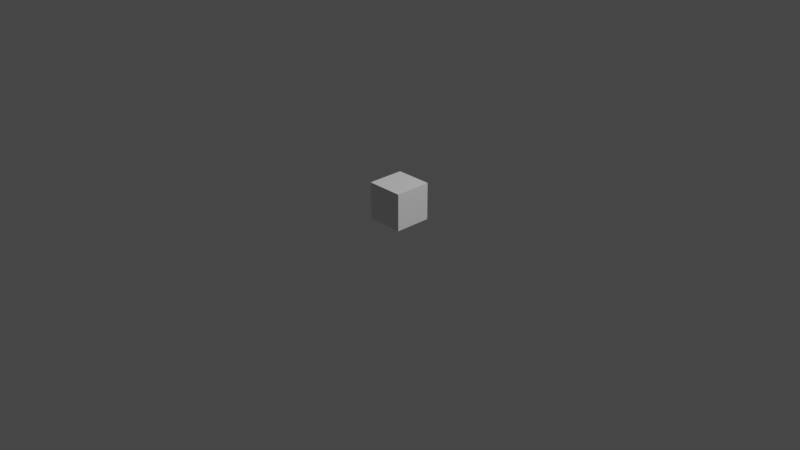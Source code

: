 # Source: testsm-skeleton.blend  (saved by Blender 3.6.13; exported with 4.5.12 LTS)
import bpy
from mathutils import Matrix  # noqa: F401  (used for matrix-valued properties, if any)

bpy.ops.wm.read_factory_settings(use_empty=True)
scene = bpy.context.scene
scene.name = 'Scene'

# ---- collections
col_collection = bpy.data.collections.new('Collection'); scene.collection.children.link(col_collection)

# ---- world
world_world = bpy.data.worlds.new('World'); scene.world = world_world
world_world.use_nodes = True; world_world.node_tree.nodes.clear()
_N = world_world.node_tree.nodes; _L = world_world.node_tree.links
n0 = _N.new('ShaderNodeOutputWorld'); n0.name = 'World Output'; n0.location = (300, 300)
n1 = _N.new('ShaderNodeBackground'); n1.name = 'Background'; n1.location = (10, 300)
n1.inputs[0].default_value = (0.05088, 0.05088, 0.05088, 1.0)
_L.new(n1.outputs[0], n0.inputs[0])
n0.is_active_output = True
world_world.color = (0.05088, 0.05088, 0.05088)
world_world.use_sun_shadow = False
world_world.sun_shadow_jitter_overblur = 0.0

# ---- cameras
cam_camera = bpy.data.cameras.new('Camera')
cam_camera.clip_end = 100.0
cam_camera.ortho_scale = 7.314

# ---- lights
light_light = bpy.data.lights.new('Light', 'POINT')
light_light.transmission_factor = 0.0
light_light.energy = 1000.0
light_light.shadow_soft_size = 0.1
light_light.shadow_maximum_resolution = 0.006
light_light.use_absolute_resolution = True

# ---- meshes
me_testsm_001 = bpy.data.meshes.new('testsm.001')
me_testsm_001.from_pydata([(-0.2, -0.2, -0.2), (-0.2, -0.2, -0.1), (-0.2, -0.1, -0.1), (-0.2, -0.1, -0.2), (-0.2, -0.1, -0.2), (-0.2, -0.1, -0.1), (-0.2, 0.0, -0.1), (-0.2, 0.0, -0.2), (-0.2, 0.0, -0.2), (-0.2, 0.0, -0.1), (-0.2, 0.1, -0.1), (-0.2, 0.1, -0.2), (-0.2, 0.1, -0.2), (-0.2, 0.1, -0.1), (-0.2, 0.2, -0.1), (-0.2, 0.2, -0.2), (-0.2, -0.2, -0.1), (-0.2, -0.2, 0.0), (-0.2, -0.1, 0.0), (-0.2, -0.1, -0.1), (-0.2, -0.1, -0.1), (-0.2, -0.1, 0.0), (-0.2, 0.0, 0.0), (-0.2, 0.0, -0.1), (-0.2, 0.0, -0.1), (-0.2, 0.0, 0.0), (-0.2, 0.1, 0.0), (-0.2, 0.1, -0.1), (0.1, 0.0, -0.1), (0.1, 0.0, 0.0), (0.1, 0.1, 0.0), (0.1, 0.1, -0.1), (-0.2, 0.1, -0.1), (-0.2, 0.1, 0.0), (-0.2, 0.2, 0.0), (-0.2, 0.2, -0.1), (0.1, 0.1, -0.1), (0.1, 0.1, 0.0), (0.1, 0.2, 0.0), (0.1, 0.2, -0.1), (-0.2, -0.2, 0.0), (-0.2, -0.2, 0.1), (-0.2, -0.1, 0.1), (-0.2, -0.1, 0.0), (-0.2, -0.1, 0.0), (-0.2, -0.1, 0.1), (-0.2, 0.0, 0.1), (-0.2, 0.0, 0.0), (-0.2, 0.0, 0.0), (-0.2, 0.0, 0.1), (-0.2, 0.1, 0.1), (-0.2, 0.1, 0.0), (0.1, 0.0, 0.0), (0.1, 0.0, 0.1), (0.1, 0.1, 0.1), (0.1, 0.1, 0.0), (-0.2, 0.1, 0.0), (-0.2, 0.1, 0.1), (-0.2, 0.2, 0.1), (-0.2, 0.2, 0.0), (0.1, 0.1, 0.0), (0.1, 0.1, 0.1), (0.1, 0.2, 0.1), (0.1, 0.2, 0.0), (-0.2, -0.2, 0.1), (-0.2, -0.2, 0.2), (-0.2, -0.1, 0.2), (-0.2, -0.1, 0.1), (-0.2, -0.1, 0.1), (-0.2, -0.1, 0.2), (-0.2, 0.0, 0.2), (-0.2, 0.0, 0.1), (-0.2, 0.0, 0.1), (-0.2, 0.0, 0.2), (-0.2, 0.1, 0.2), (-0.2, 0.1, 0.1), (-0.2, 0.1, 0.1), (-0.2, 0.1, 0.2), (-0.2, 0.2, 0.2), (-0.2, 0.2, 0.1), (0.2, -0.2, -0.2), (0.2, -0.1, -0.2), (0.2, -0.1, -0.1), (0.2, -0.2, -0.1), (0.2, -0.1, -0.2), (0.2, 0.0, -0.2), (0.2, 0.0, -0.1), (0.2, -0.1, -0.1), (0.2, 0.0, -0.2), (0.2, 0.1, -0.2), (0.2, 0.1, -0.1), (0.2, 0.0, -0.1), (0.2, 0.1, -0.2), (0.2, 0.2, -0.2), (0.2, 0.2, -0.1), (0.2, 0.1, -0.1), (0.2, -0.2, -0.1), (0.2, -0.1, -0.1), (0.2, -0.1, 0.0), (0.2, -0.2, 0.0), (0.2, -0.1, -0.1), (0.2, 0.0, -0.1), (0.2, 0.0, 0.0), (0.2, -0.1, 0.0), (-0.1, 0.0, -0.1), (-0.1, 0.1, -0.1), (-0.1, 0.1, 0.0), (-0.1, 0.0, 0.0), (0.2, 0.0, -0.1), (0.2, 0.1, -0.1), (0.2, 0.1, 0.0), (0.2, 0.0, 0.0), (-0.1, 0.1, -0.1), (-0.1, 0.2, -0.1), (-0.1, 0.2, 0.0), (-0.1, 0.1, 0.0), (0.2, 0.1, -0.1), (0.2, 0.2, -0.1), (0.2, 0.2, 0.0), (0.2, 0.1, 0.0), (0.2, -0.2, 0.0), (0.2, -0.1, 0.0), (0.2, -0.1, 0.1), (0.2, -0.2, 0.1), (0.2, -0.1, 0.0), (0.2, 0.0, 0.0), (0.2, 0.0, 0.1), (0.2, -0.1, 0.1), (-0.1, 0.0, 0.0), (-0.1, 0.1, 0.0), (-0.1, 0.1, 0.1), (-0.1, 0.0, 0.1), (0.2, 0.0, 0.0), (0.2, 0.1, 0.0), (0.2, 0.1, 0.1), (0.2, 0.0, 0.1), (-0.1, 0.1, 0.0), (-0.1, 0.2, 0.0), (-0.1, 0.2, 0.1), (-0.1, 0.1, 0.1), (0.2, 0.1, 0.0), (0.2, 0.2, 0.0), (0.2, 0.2, 0.1), (0.2, 0.1, 0.1), (0.2, -0.2, 0.1), (0.2, -0.1, 0.1), (0.2, -0.1, 0.2), (0.2, -0.2, 0.2), (0.2, -0.1, 0.1), (0.2, 0.0, 0.1), (0.2, 0.0, 0.2), (0.2, -0.1, 0.2), (0.2, 0.0, 0.1), (0.2, 0.1, 0.1), (0.2, 0.1, 0.2), (0.2, 0.0, 0.2), (0.2, 0.1, 0.1), (0.2, 0.2, 0.1), (0.2, 0.2, 0.2), (0.2, 0.1, 0.2), (-0.2, -0.2, -0.2), (-0.1, -0.2, -0.2), (-0.1, -0.2, -0.1), (-0.2, -0.2, -0.1), (-0.1, -0.2, -0.2), (0.0, -0.2, -0.2), (0.0, -0.2, -0.1), (-0.1, -0.2, -0.1), (0.0, -0.2, -0.2), (0.1, -0.2, -0.2), (0.1, -0.2, -0.1), (0.0, -0.2, -0.1), (0.1, -0.2, -0.2), (0.2, -0.2, -0.2), (0.2, -0.2, -0.1), (0.1, -0.2, -0.1), (-0.2, -0.2, -0.1), (-0.1, -0.2, -0.1), (-0.1, -0.2, 0.0), (-0.2, -0.2, 0.0), (-0.1, -0.2, -0.1), (0.0, -0.2, -0.1), (0.0, -0.2, 0.0), (-0.1, -0.2, 0.0), (0.0, -0.2, -0.1), (0.1, -0.2, -0.1), (0.1, -0.2, 0.0), (0.0, -0.2, 0.0), (0.1, -0.2, -0.1), (0.2, -0.2, -0.1), (0.2, -0.2, 0.0), (0.1, -0.2, 0.0), (-0.2, -0.2, 0.0), (-0.1, -0.2, 0.0), (-0.1, -0.2, 0.1), (-0.2, -0.2, 0.1), (-0.1, -0.2, 0.0), (0.0, -0.2, 0.0), (0.0, -0.2, 0.1), (-0.1, -0.2, 0.1), (0.0, -0.2, 0.0), (0.1, -0.2, 0.0), (0.1, -0.2, 0.1), (0.0, -0.2, 0.1), (0.1, -0.2, 0.0), (0.2, -0.2, 0.0), (0.2, -0.2, 0.1), (0.1, -0.2, 0.1), (-0.2, -0.2, 0.1), (-0.1, -0.2, 0.1), (-0.1, -0.2, 0.2), (-0.2, -0.2, 0.2), (-0.1, -0.2, 0.1), (0.0, -0.2, 0.1), (0.0, -0.2, 0.2), (-0.1, -0.2, 0.2), (0.0, -0.2, 0.1), (0.1, -0.2, 0.1), (0.1, -0.2, 0.2), (0.0, -0.2, 0.2), (0.1, -0.2, 0.1), (0.2, -0.2, 0.1), (0.2, -0.2, 0.2), (0.1, -0.2, 0.2), (-0.2, 0.2, -0.2), (-0.2, 0.2, -0.1), (-0.1, 0.2, -0.1), (-0.1, 0.2, -0.2), (-0.1, 0.2, -0.2), (-0.1, 0.2, -0.1), (0.0, 0.2, -0.1), (0.0, 0.2, -0.2), (0.0, 0.2, -0.2), (0.0, 0.2, -0.1), (0.1, 0.2, -0.1), (0.1, 0.2, -0.2), (0.1, 0.2, -0.2), (0.1, 0.2, -0.1), (0.2, 0.2, -0.1), (0.2, 0.2, -0.2), (-0.1, 0.0, -0.1), (-0.1, 0.0, 0.0), (0.0, 0.0, 0.0), (0.0, 0.0, -0.1), (0.0, 0.0, -0.1), (0.0, 0.0, 0.0), (0.1, 0.0, 0.0), (0.1, 0.0, -0.1), (-0.2, 0.2, -0.1), (-0.2, 0.2, 0.0), (-0.1, 0.2, 0.0), (-0.1, 0.2, -0.1), (0.1, 0.2, -0.1), (0.1, 0.2, 0.0), (0.2, 0.2, 0.0), (0.2, 0.2, -0.1), (-0.1, 0.0, 0.0), (-0.1, 0.0, 0.1), (0.0, 0.0, 0.1), (0.0, 0.0, 0.0), (0.0, 0.0, 0.0), (0.0, 0.0, 0.1), (0.1, 0.0, 0.1), (0.1, 0.0, 0.0), (-0.2, 0.2, 0.0), (-0.2, 0.2, 0.1), (-0.1, 0.2, 0.1), (-0.1, 0.2, 0.0), (0.1, 0.2, 0.0), (0.1, 0.2, 0.1), (0.2, 0.2, 0.1), (0.2, 0.2, 0.0), (-0.2, 0.2, 0.1), (-0.2, 0.2, 0.2), (-0.1, 0.2, 0.2), (-0.1, 0.2, 0.1), (-0.1, 0.2, 0.1), (-0.1, 0.2, 0.2), (0.0, 0.2, 0.2), (0.0, 0.2, 0.1), (0.0, 0.2, 0.1), (0.0, 0.2, 0.2), (0.1, 0.2, 0.2), (0.1, 0.2, 0.1), (0.1, 0.2, 0.1), (0.1, 0.2, 0.2), (0.2, 0.2, 0.2), (0.2, 0.2, 0.1), (-0.2, -0.2, -0.2), (-0.2, -0.1, -0.2), (-0.1, -0.1, -0.2), (-0.1, -0.2, -0.2), (-0.1, -0.2, -0.2), (-0.1, -0.1, -0.2), (0.0, -0.1, -0.2), (0.0, -0.2, -0.2), (0.0, -0.2, -0.2), (0.0, -0.1, -0.2), (0.1, -0.1, -0.2), (0.1, -0.2, -0.2), (0.1, -0.2, -0.2), (0.1, -0.1, -0.2), (0.2, -0.1, -0.2), (0.2, -0.2, -0.2), (-0.2, -0.1, -0.2), (-0.2, 0.0, -0.2), (-0.1, 0.0, -0.2), (-0.1, -0.1, -0.2), (-0.1, -0.1, -0.2), (-0.1, 0.0, -0.2), (0.0, 0.0, -0.2), (0.0, -0.1, -0.2), (0.0, -0.1, -0.2), (0.0, 0.0, -0.2), (0.1, 0.0, -0.2), (0.1, -0.1, -0.2), (0.1, -0.1, -0.2), (0.1, 0.0, -0.2), (0.2, 0.0, -0.2), (0.2, -0.1, -0.2), (-0.2, 0.0, -0.2), (-0.2, 0.1, -0.2), (-0.1, 0.1, -0.2), (-0.1, 0.0, -0.2), (-0.1, 0.0, -0.2), (-0.1, 0.1, -0.2), (0.0, 0.1, -0.2), (0.0, 0.0, -0.2), (0.0, 0.0, -0.2), (0.0, 0.1, -0.2), (0.1, 0.1, -0.2), (0.1, 0.0, -0.2), (0.1, 0.0, -0.2), (0.1, 0.1, -0.2), (0.2, 0.1, -0.2), (0.2, 0.0, -0.2), (-0.2, 0.1, -0.2), (-0.2, 0.2, -0.2), (-0.1, 0.2, -0.2), (-0.1, 0.1, -0.2), (-0.1, 0.1, -0.2), (-0.1, 0.2, -0.2), (0.0, 0.2, -0.2), (0.0, 0.1, -0.2), (0.0, 0.1, -0.2), (0.0, 0.2, -0.2), (0.1, 0.2, -0.2), (0.1, 0.1, -0.2), (0.1, 0.1, -0.2), (0.1, 0.2, -0.2), (0.2, 0.2, -0.2), (0.2, 0.1, -0.2), (-0.1, 0.0, 0.1), (-0.1, 0.1, 0.1), (0.0, 0.1, 0.1), (0.0, 0.0, 0.1), (0.0, 0.0, 0.1), (0.0, 0.1, 0.1), (0.1, 0.1, 0.1), (0.1, 0.0, 0.1), (-0.1, 0.1, 0.1), (-0.1, 0.2, 0.1), (0.0, 0.2, 0.1), (0.0, 0.1, 0.1), (0.0, 0.1, 0.1), (0.0, 0.2, 0.1), (0.1, 0.2, 0.1), (0.1, 0.1, 0.1), (-0.1, 0.0, -0.1), (0.0, 0.0, -0.1), (0.0, 0.1, -0.1), (-0.1, 0.1, -0.1), (0.0, 0.0, -0.1), (0.1, 0.0, -0.1), (0.1, 0.1, -0.1), (0.0, 0.1, -0.1), (-0.1, 0.1, -0.1), (0.0, 0.1, -0.1), (0.0, 0.2, -0.1), (-0.1, 0.2, -0.1), (0.0, 0.1, -0.1), (0.1, 0.1, -0.1), (0.1, 0.2, -0.1), (0.0, 0.2, -0.1), (-0.2, -0.2, 0.2), (-0.1, -0.2, 0.2), (-0.1, -0.1, 0.2), (-0.2, -0.1, 0.2), (-0.1, -0.2, 0.2), (0.0, -0.2, 0.2), (0.0, -0.1, 0.2), (-0.1, -0.1, 0.2), (0.0, -0.2, 0.2), (0.1, -0.2, 0.2), (0.1, -0.1, 0.2), (0.0, -0.1, 0.2), (0.1, -0.2, 0.2), (0.2, -0.2, 0.2), (0.2, -0.1, 0.2), (0.1, -0.1, 0.2), (-0.2, -0.1, 0.2), (-0.1, -0.1, 0.2), (-0.1, 0.0, 0.2), (-0.2, 0.0, 0.2), (-0.1, -0.1, 0.2), (0.0, -0.1, 0.2), (0.0, 0.0, 0.2), (-0.1, 0.0, 0.2), (0.0, -0.1, 0.2), (0.1, -0.1, 0.2), (0.1, 0.0, 0.2), (0.0, 0.0, 0.2), (0.1, -0.1, 0.2), (0.2, -0.1, 0.2), (0.2, 0.0, 0.2), (0.1, 0.0, 0.2), (-0.2, 0.0, 0.2), (-0.1, 0.0, 0.2), (-0.1, 0.1, 0.2), (-0.2, 0.1, 0.2), (-0.1, 0.0, 0.2), (0.0, 0.0, 0.2), (0.0, 0.1, 0.2), (-0.1, 0.1, 0.2), (0.0, 0.0, 0.2), (0.1, 0.0, 0.2), (0.1, 0.1, 0.2), (0.0, 0.1, 0.2), (0.1, 0.0, 0.2), (0.2, 0.0, 0.2), (0.2, 0.1, 0.2), (0.1, 0.1, 0.2), (-0.2, 0.1, 0.2), (-0.1, 0.1, 0.2), (-0.1, 0.2, 0.2), (-0.2, 0.2, 0.2), (-0.1, 0.1, 0.2), (0.0, 0.1, 0.2), (0.0, 0.2, 0.2), (-0.1, 0.2, 0.2), (0.0, 0.1, 0.2), (0.1, 0.1, 0.2), (0.1, 0.2, 0.2), (0.0, 0.2, 0.2), (0.1, 0.1, 0.2), (0.2, 0.1, 0.2), (0.2, 0.2, 0.2), (0.1, 0.2, 0.2)], [], [(0, 1, 2, 3), (4, 5, 6, 7), (8, 9, 10, 11), (12, 13, 14, 15), (16, 17, 18, 19), (20, 21, 22, 23), (24, 25, 26, 27), (28, 29, 30, 31), (32, 33, 34, 35), (36, 37, 38, 39), (40, 41, 42, 43), (44, 45, 46, 47), (48, 49, 50, 51), (52, 53, 54, 55), (56, 57, 58, 59), (60, 61, 62, 63), (64, 65, 66, 67), (68, 69, 70, 71), (72, 73, 74, 75), (76, 77, 78, 79), (80, 81, 82, 83), (84, 85, 86, 87), (88, 89, 90, 91), (92, 93, 94, 95), (96, 97, 98, 99), (100, 101, 102, 103), (104, 105, 106, 107), (108, 109, 110, 111), (112, 113, 114, 115), (116, 117, 118, 119), (120, 121, 122, 123), (124, 125, 126, 127), (128, 129, 130, 131), (132, 133, 134, 135), (136, 137, 138, 139), (140, 141, 142, 143), (144, 145, 146, 147), (148, 149, 150, 151), (152, 153, 154, 155), (156, 157, 158, 159), (160, 161, 162, 163), (164, 165, 166, 167), (168, 169, 170, 171), (172, 173, 174, 175), (176, 177, 178, 179), (180, 181, 182, 183), (184, 185, 186, 187), (188, 189, 190, 191), (192, 193, 194, 195), (196, 197, 198, 199), (200, 201, 202, 203), (204, 205, 206, 207), (208, 209, 210, 211), (212, 213, 214, 215), (216, 217, 218, 219), (220, 221, 222, 223), (224, 225, 226, 227), (228, 229, 230, 231), (232, 233, 234, 235), (236, 237, 238, 239), (240, 241, 242, 243), (244, 245, 246, 247), (248, 249, 250, 251), (252, 253, 254, 255), (256, 257, 258, 259), (260, 261, 262, 263), (264, 265, 266, 267), (268, 269, 270, 271), (272, 273, 274, 275), (276, 277, 278, 279), (280, 281, 282, 283), (284, 285, 286, 287), (288, 289, 290, 291), (292, 293, 294, 295), (296, 297, 298, 299), (300, 301, 302, 303), (304, 305, 306, 307), (308, 309, 310, 311), (312, 313, 314, 315), (316, 317, 318, 319), (320, 321, 322, 323), (324, 325, 326, 327), (328, 329, 330, 331), (332, 333, 334, 335), (336, 337, 338, 339), (340, 341, 342, 343), (344, 345, 346, 347), (348, 349, 350, 351), (352, 353, 354, 355), (356, 357, 358, 359), (360, 361, 362, 363), (364, 365, 366, 367), (368, 369, 370, 371), (372, 373, 374, 375), (376, 377, 378, 379), (380, 381, 382, 383), (384, 385, 386, 387), (388, 389, 390, 391), (392, 393, 394, 395), (396, 397, 398, 399), (400, 401, 402, 403), (404, 405, 406, 407), (408, 409, 410, 411), (412, 413, 414, 415), (416, 417, 418, 419), (420, 421, 422, 423), (424, 425, 426, 427), (428, 429, 430, 431), (432, 433, 434, 435), (436, 437, 438, 439), (440, 441, 442, 443), (444, 445, 446, 447)])
_ca = me_testsm_001.color_attributes.new('Col', 'FLOAT_COLOR', 'POINT')
_ca.data.foreach_set('color', [1.0, 0.3185, 0.1329, 1.0, 1.0, 0.3185, 0.1329, 1.0, 1.0, 0.3185, 0.1329, 1.0, 1.0, 0.3185, 0.1329, 1.0, 0.6038, 1.0, 0.1329, 1.0, 0.6038, 1.0, 0.1329, 1.0, 0.6038, 1.0, 0.1329, 1.0, 0.6038, 1.0, 0.1329, 1.0, 0.6038, 1.0, 0.1329, 1.0, 0.6038, 1.0, 0.1329, 1.0, 0.6038, 1.0, 0.1329, 1.0, 0.6038, 1.0, 0.1329, 1.0, 0.6038, 1.0, 0.1329, 1.0, 0.6038, 1.0, 0.1329, 1.0, 0.6038, 1.0, 0.1329, 1.0, 0.6038, 1.0, 0.1329, 1.0, 0.1329, 0.6038, 1.0, 1.0, 0.1329, 0.6038, 1.0, 1.0, 0.1329, 0.6038, 1.0, 1.0, 0.1329, 0.6038, 1.0, 1.0, 0.4969, 0.4969, 0.4969, 1.0, 0.4969, 0.4969, 0.4969, 1.0, 0.4969, 0.4969, 0.4969, 1.0, 0.4969, 0.4969, 0.4969, 1.0, 0.4969, 0.4969, 0.4969, 1.0, 0.4969, 0.4969, 0.4969, 1.0, 0.4969, 0.4969, 0.4969, 1.0, 0.4969, 0.4969, 0.4969, 1.0, 0.4969, 0.4969, 0.4969, 1.0, 0.4969, 0.4969, 0.4969, 1.0, 0.4969, 0.4969, 0.4969, 1.0, 0.4969, 0.4969, 0.4969, 1.0, 0.4969, 0.4969, 0.4969, 1.0, 0.4969, 0.4969, 0.4969, 1.0, 0.4969, 0.4969, 0.4969, 1.0, 0.4969, 0.4969, 0.4969, 1.0, 0.4969, 0.4969, 0.4969, 1.0, 0.4969, 0.4969, 0.4969, 1.0, 0.4969, 0.4969, 0.4969, 1.0, 0.4969, 0.4969, 0.4969, 1.0, 0.1329, 0.6038, 1.0, 1.0, 0.1329, 0.6038, 1.0, 1.0, 0.1329, 0.6038, 1.0, 1.0, 0.1329, 0.6038, 1.0, 1.0, 0.4969, 0.4969, 0.4969, 1.0, 0.4969, 0.4969, 0.4969, 1.0, 0.4969, 0.4969, 0.4969, 1.0, 0.4969, 0.4969, 0.4969, 1.0, 0.4969, 0.4969, 0.4969, 1.0, 0.4969, 0.4969, 0.4969, 1.0, 0.4969, 0.4969, 0.4969, 1.0, 0.4969, 0.4969, 0.4969, 1.0, 0.4969, 0.4969, 0.4969, 1.0, 0.4969, 0.4969, 0.4969, 1.0, 0.4969, 0.4969, 0.4969, 1.0, 0.4969, 0.4969, 0.4969, 1.0, 0.4969, 0.4969, 0.4969, 1.0, 0.4969, 0.4969, 0.4969, 1.0, 0.4969, 0.4969, 0.4969, 1.0, 0.4969, 0.4969, 0.4969, 1.0, 0.4969, 0.4969, 0.4969, 1.0, 0.4969, 0.4969, 0.4969, 1.0, 0.4969, 0.4969, 0.4969, 1.0, 0.4969, 0.4969, 0.4969, 1.0, 0.1329, 0.6038, 1.0, 1.0, 0.1329, 0.6038, 1.0, 1.0, 0.1329, 0.6038, 1.0, 1.0, 0.1329, 0.6038, 1.0, 1.0, 0.4969, 0.4969, 0.4969, 1.0, 0.4969, 0.4969, 0.4969, 1.0, 0.4969, 0.4969, 0.4969, 1.0, 0.4969, 0.4969, 0.4969, 1.0, 0.4969, 0.4969, 0.4969, 1.0, 0.4969, 0.4969, 0.4969, 1.0, 0.4969, 0.4969, 0.4969, 1.0, 0.4969, 0.4969, 0.4969, 1.0, 0.4969, 0.4969, 0.4969, 1.0, 0.4969, 0.4969, 0.4969, 1.0, 0.4969, 0.4969, 0.4969, 1.0, 0.4969, 0.4969, 0.4969, 1.0, 1.0, 0.3185, 0.1329, 1.0, 1.0, 0.3185, 0.1329, 1.0, 1.0, 0.3185, 0.1329, 1.0, 1.0, 0.3185, 0.1329, 1.0, 0.4969, 0.4969, 0.4969, 1.0, 0.4969, 0.4969, 0.4969, 1.0, 0.4969, 0.4969, 0.4969, 1.0, 0.4969, 0.4969, 0.4969, 1.0, 0.4969, 0.4969, 0.4969, 1.0, 0.4969, 0.4969, 0.4969, 1.0, 0.4969, 0.4969, 0.4969, 1.0, 0.4969, 0.4969, 0.4969, 1.0, 0.4969, 0.4969, 0.4969, 1.0, 0.4969, 0.4969, 0.4969, 1.0, 0.4969, 0.4969, 0.4969, 1.0, 0.4969, 0.4969, 0.4969, 1.0, 0.4969, 0.4969, 0.4969, 1.0, 0.4969, 0.4969, 0.4969, 1.0, 0.4969, 0.4969, 0.4969, 1.0, 0.4969, 0.4969, 0.4969, 1.0, 0.4969, 0.4969, 0.4969, 1.0, 0.4969, 0.4969, 0.4969, 1.0, 0.4969, 0.4969, 0.4969, 1.0, 0.4969, 0.4969, 0.4969, 1.0, 0.4969, 0.4969, 0.4969, 1.0, 0.4969, 0.4969, 0.4969, 1.0, 0.4969, 0.4969, 0.4969, 1.0, 0.4969, 0.4969, 0.4969, 1.0, 0.4969, 0.4969, 0.4969, 1.0, 0.4969, 0.4969, 0.4969, 1.0, 0.4969, 0.4969, 0.4969, 1.0, 0.4969, 0.4969, 0.4969, 1.0, 0.4969, 0.4969, 0.4969, 1.0, 0.4969, 0.4969, 0.4969, 1.0, 0.4969, 0.4969, 0.4969, 1.0, 0.4969, 0.4969, 0.4969, 1.0, 0.4969, 0.4969, 0.4969, 1.0, 0.4969, 0.4969, 0.4969, 1.0, 0.4969, 0.4969, 0.4969, 1.0, 0.4969, 0.4969, 0.4969, 1.0, 0.4969, 0.4969, 0.4969, 1.0, 0.4969, 0.4969, 0.4969, 1.0, 0.4969, 0.4969, 0.4969, 1.0, 0.4969, 0.4969, 0.4969, 1.0, 0.4969, 0.4969, 0.4969, 1.0, 0.4969, 0.4969, 0.4969, 1.0, 0.4969, 0.4969, 0.4969, 1.0, 0.4969, 0.4969, 0.4969, 1.0, 0.4969, 0.4969, 0.4969, 1.0, 0.4969, 0.4969, 0.4969, 1.0, 0.4969, 0.4969, 0.4969, 1.0, 0.4969, 0.4969, 0.4969, 1.0, 0.4969, 0.4969, 0.4969, 1.0, 0.4969, 0.4969, 0.4969, 1.0, 0.4969, 0.4969, 0.4969, 1.0, 0.4969, 0.4969, 0.4969, 1.0, 0.4969, 0.4969, 0.4969, 1.0, 0.4969, 0.4969, 0.4969, 1.0, 0.4969, 0.4969, 0.4969, 1.0, 0.4969, 0.4969, 0.4969, 1.0, 0.4969, 0.4969, 0.4969, 1.0, 0.4969, 0.4969, 0.4969, 1.0, 0.4969, 0.4969, 0.4969, 1.0, 0.4969, 0.4969, 0.4969, 1.0, 0.4969, 0.4969, 0.4969, 1.0, 0.4969, 0.4969, 0.4969, 1.0, 0.4969, 0.4969, 0.4969, 1.0, 0.4969, 0.4969, 0.4969, 1.0, 0.4969, 0.4969, 0.4969, 1.0, 0.4969, 0.4969, 0.4969, 1.0, 0.4969, 0.4969, 0.4969, 1.0, 0.4969, 0.4969, 0.4969, 1.0, 0.4969, 0.4969, 0.4969, 1.0, 0.4969, 0.4969, 0.4969, 1.0, 0.4969, 0.4969, 0.4969, 1.0, 0.4969, 0.4969, 0.4969, 1.0, 0.4969, 0.4969, 0.4969, 1.0, 0.4969, 0.4969, 0.4969, 1.0, 0.4969, 0.4969, 0.4969, 1.0, 0.4969, 0.4969, 0.4969, 1.0, 1.0, 0.3185, 0.1329, 1.0, 1.0, 0.3185, 0.1329, 1.0, 1.0, 0.3185, 0.1329, 1.0, 1.0, 0.3185, 0.1329, 1.0, 1.0, 0.3185, 0.1329, 1.0, 1.0, 0.3185, 0.1329, 1.0, 1.0, 0.3185, 0.1329, 1.0, 1.0, 0.3185, 0.1329, 1.0, 1.0, 0.3185, 0.1329, 1.0, 1.0, 0.3185, 0.1329, 1.0, 1.0, 0.3185, 0.1329, 1.0, 1.0, 0.3185, 0.1329, 1.0, 1.0, 0.3185, 0.1329, 1.0, 1.0, 0.3185, 0.1329, 1.0, 1.0, 0.3185, 0.1329, 1.0, 1.0, 0.3185, 0.1329, 1.0, 0.1329, 0.6038, 1.0, 1.0, 0.1329, 0.6038, 1.0, 1.0, 0.1329, 0.6038, 1.0, 1.0, 0.1329, 0.6038, 1.0, 1.0, 0.4969, 0.4969, 0.4969, 1.0, 0.4969, 0.4969, 0.4969, 1.0, 0.4969, 0.4969, 0.4969, 1.0, 0.4969, 0.4969, 0.4969, 1.0, 0.4969, 0.4969, 0.4969, 1.0, 0.4969, 0.4969, 0.4969, 1.0, 0.4969, 0.4969, 0.4969, 1.0, 0.4969, 0.4969, 0.4969, 1.0, 0.4969, 0.4969, 0.4969, 1.0, 0.4969, 0.4969, 0.4969, 1.0, 0.4969, 0.4969, 0.4969, 1.0, 0.4969, 0.4969, 0.4969, 1.0, 0.1329, 0.6038, 1.0, 1.0, 0.1329, 0.6038, 1.0, 1.0, 0.1329, 0.6038, 1.0, 1.0, 0.1329, 0.6038, 1.0, 1.0, 0.4969, 0.4969, 0.4969, 1.0, 0.4969, 0.4969, 0.4969, 1.0, 0.4969, 0.4969, 0.4969, 1.0, 0.4969, 0.4969, 0.4969, 1.0, 0.4969, 0.4969, 0.4969, 1.0, 0.4969, 0.4969, 0.4969, 1.0, 0.4969, 0.4969, 0.4969, 1.0, 0.4969, 0.4969, 0.4969, 1.0, 0.4969, 0.4969, 0.4969, 1.0, 0.4969, 0.4969, 0.4969, 1.0, 0.4969, 0.4969, 0.4969, 1.0, 0.4969, 0.4969, 0.4969, 1.0, 0.1329, 0.6038, 1.0, 1.0, 0.1329, 0.6038, 1.0, 1.0, 0.1329, 0.6038, 1.0, 1.0, 0.1329, 0.6038, 1.0, 1.0, 0.4969, 0.4969, 0.4969, 1.0, 0.4969, 0.4969, 0.4969, 1.0, 0.4969, 0.4969, 0.4969, 1.0, 0.4969, 0.4969, 0.4969, 1.0, 0.4969, 0.4969, 0.4969, 1.0, 0.4969, 0.4969, 0.4969, 1.0, 0.4969, 0.4969, 0.4969, 1.0, 0.4969, 0.4969, 0.4969, 1.0, 0.4969, 0.4969, 0.4969, 1.0, 0.4969, 0.4969, 0.4969, 1.0, 0.4969, 0.4969, 0.4969, 1.0, 0.4969, 0.4969, 0.4969, 1.0, 0.6038, 1.0, 0.1329, 1.0, 0.6038, 1.0, 0.1329, 1.0, 0.6038, 1.0, 0.1329, 1.0, 0.6038, 1.0, 0.1329, 1.0, 0.4969, 0.4969, 0.4969, 1.0, 0.4969, 0.4969, 0.4969, 1.0, 0.4969, 0.4969, 0.4969, 1.0, 0.4969, 0.4969, 0.4969, 1.0, 0.4969, 0.4969, 0.4969, 1.0, 0.4969, 0.4969, 0.4969, 1.0, 0.4969, 0.4969, 0.4969, 1.0, 0.4969, 0.4969, 0.4969, 1.0, 0.4969, 0.4969, 0.4969, 1.0, 0.4969, 0.4969, 0.4969, 1.0, 0.4969, 0.4969, 0.4969, 1.0, 0.4969, 0.4969, 0.4969, 1.0, 0.4969, 0.4969, 0.4969, 1.0, 0.4969, 0.4969, 0.4969, 1.0, 0.4969, 0.4969, 0.4969, 1.0, 0.4969, 0.4969, 0.4969, 1.0, 0.4969, 0.4969, 0.4969, 1.0, 0.4969, 0.4969, 0.4969, 1.0, 0.4969, 0.4969, 0.4969, 1.0, 0.4969, 0.4969, 0.4969, 1.0, 0.4969, 0.4969, 0.4969, 1.0, 0.4969, 0.4969, 0.4969, 1.0, 0.4969, 0.4969, 0.4969, 1.0, 0.4969, 0.4969, 0.4969, 1.0, 0.4969, 0.4969, 0.4969, 1.0, 0.4969, 0.4969, 0.4969, 1.0, 0.4969, 0.4969, 0.4969, 1.0, 0.4969, 0.4969, 0.4969, 1.0, 0.4969, 0.4969, 0.4969, 1.0, 0.4969, 0.4969, 0.4969, 1.0, 0.4969, 0.4969, 0.4969, 1.0, 0.4969, 0.4969, 0.4969, 1.0, 0.4969, 0.4969, 0.4969, 1.0, 0.4969, 0.4969, 0.4969, 1.0, 0.4969, 0.4969, 0.4969, 1.0, 0.4969, 0.4969, 0.4969, 1.0, 0.4969, 0.4969, 0.4969, 1.0, 0.4969, 0.4969, 0.4969, 1.0, 0.4969, 0.4969, 0.4969, 1.0, 0.4969, 0.4969, 0.4969, 1.0, 0.4969, 0.4969, 0.4969, 1.0, 0.4969, 0.4969, 0.4969, 1.0, 0.4969, 0.4969, 0.4969, 1.0, 0.4969, 0.4969, 0.4969, 1.0, 0.4969, 0.4969, 0.4969, 1.0, 0.4969, 0.4969, 0.4969, 1.0, 0.4969, 0.4969, 0.4969, 1.0, 0.4969, 0.4969, 0.4969, 1.0, 0.4969, 0.4969, 0.4969, 1.0, 0.4969, 0.4969, 0.4969, 1.0, 0.4969, 0.4969, 0.4969, 1.0, 0.4969, 0.4969, 0.4969, 1.0, 0.4969, 0.4969, 0.4969, 1.0, 0.4969, 0.4969, 0.4969, 1.0, 0.4969, 0.4969, 0.4969, 1.0, 0.4969, 0.4969, 0.4969, 1.0, 0.4969, 0.4969, 0.4969, 1.0, 0.4969, 0.4969, 0.4969, 1.0, 0.4969, 0.4969, 0.4969, 1.0, 0.4969, 0.4969, 0.4969, 1.0, 1.0, 0.3185, 0.1329, 1.0, 1.0, 0.3185, 0.1329, 1.0, 1.0, 0.3185, 0.1329, 1.0, 1.0, 0.3185, 0.1329, 1.0, 1.0, 0.3185, 0.1329, 1.0, 1.0, 0.3185, 0.1329, 1.0, 1.0, 0.3185, 0.1329, 1.0, 1.0, 0.3185, 0.1329, 1.0, 1.0, 0.3185, 0.1329, 1.0, 1.0, 0.3185, 0.1329, 1.0, 1.0, 0.3185, 0.1329, 1.0, 1.0, 0.3185, 0.1329, 1.0, 1.0, 0.3185, 0.1329, 1.0, 1.0, 0.3185, 0.1329, 1.0, 1.0, 0.3185, 0.1329, 1.0, 1.0, 0.3185, 0.1329, 1.0, 0.6038, 1.0, 0.1329, 1.0, 0.6038, 1.0, 0.1329, 1.0, 0.6038, 1.0, 0.1329, 1.0, 0.6038, 1.0, 0.1329, 1.0, 0.4969, 0.4969, 0.4969, 1.0, 0.4969, 0.4969, 0.4969, 1.0, 0.4969, 0.4969, 0.4969, 1.0, 0.4969, 0.4969, 0.4969, 1.0, 0.4969, 0.4969, 0.4969, 1.0, 0.4969, 0.4969, 0.4969, 1.0, 0.4969, 0.4969, 0.4969, 1.0, 0.4969, 0.4969, 0.4969, 1.0, 0.4969, 0.4969, 0.4969, 1.0, 0.4969, 0.4969, 0.4969, 1.0, 0.4969, 0.4969, 0.4969, 1.0, 0.4969, 0.4969, 0.4969, 1.0, 0.6038, 1.0, 0.1329, 1.0, 0.6038, 1.0, 0.1329, 1.0, 0.6038, 1.0, 0.1329, 1.0, 0.6038, 1.0, 0.1329, 1.0, 0.4969, 0.4969, 0.4969, 1.0, 0.4969, 0.4969, 0.4969, 1.0, 0.4969, 0.4969, 0.4969, 1.0, 0.4969, 0.4969, 0.4969, 1.0, 0.4969, 0.4969, 0.4969, 1.0, 0.4969, 0.4969, 0.4969, 1.0, 0.4969, 0.4969, 0.4969, 1.0, 0.4969, 0.4969, 0.4969, 1.0, 0.4969, 0.4969, 0.4969, 1.0, 0.4969, 0.4969, 0.4969, 1.0, 0.4969, 0.4969, 0.4969, 1.0, 0.4969, 0.4969, 0.4969, 1.0, 0.6038, 1.0, 0.1329, 1.0, 0.6038, 1.0, 0.1329, 1.0, 0.6038, 1.0, 0.1329, 1.0, 0.6038, 1.0, 0.1329, 1.0, 0.4969, 0.4969, 0.4969, 1.0, 0.4969, 0.4969, 0.4969, 1.0, 0.4969, 0.4969, 0.4969, 1.0, 0.4969, 0.4969, 0.4969, 1.0, 0.4969, 0.4969, 0.4969, 1.0, 0.4969, 0.4969, 0.4969, 1.0, 0.4969, 0.4969, 0.4969, 1.0, 0.4969, 0.4969, 0.4969, 1.0, 0.4969, 0.4969, 0.4969, 1.0, 0.4969, 0.4969, 0.4969, 1.0, 0.4969, 0.4969, 0.4969, 1.0, 0.4969, 0.4969, 0.4969, 1.0, 0.4969, 0.4969, 0.4969, 1.0, 0.4969, 0.4969, 0.4969, 1.0, 0.4969, 0.4969, 0.4969, 1.0, 0.4969, 0.4969, 0.4969, 1.0, 0.4969, 0.4969, 0.4969, 1.0, 0.4969, 0.4969, 0.4969, 1.0, 0.4969, 0.4969, 0.4969, 1.0, 0.4969, 0.4969, 0.4969, 1.0, 0.4969, 0.4969, 0.4969, 1.0, 0.4969, 0.4969, 0.4969, 1.0, 0.4969, 0.4969, 0.4969, 1.0, 0.4969, 0.4969, 0.4969, 1.0, 0.4969, 0.4969, 0.4969, 1.0, 0.4969, 0.4969, 0.4969, 1.0, 0.4969, 0.4969, 0.4969, 1.0, 0.4969, 0.4969, 0.4969, 1.0, 0.4969, 0.4969, 0.4969, 1.0, 0.4969, 0.4969, 0.4969, 1.0, 0.4969, 0.4969, 0.4969, 1.0, 0.4969, 0.4969, 0.4969, 1.0, 0.4969, 0.4969, 0.4969, 1.0, 0.4969, 0.4969, 0.4969, 1.0, 0.4969, 0.4969, 0.4969, 1.0, 0.4969, 0.4969, 0.4969, 1.0, 0.4969, 0.4969, 0.4969, 1.0, 0.4969, 0.4969, 0.4969, 1.0, 0.4969, 0.4969, 0.4969, 1.0, 0.4969, 0.4969, 0.4969, 1.0, 0.4969, 0.4969, 0.4969, 1.0, 0.4969, 0.4969, 0.4969, 1.0, 0.4969, 0.4969, 0.4969, 1.0, 0.4969, 0.4969, 0.4969, 1.0, 0.1329, 0.6038, 1.0, 1.0, 0.1329, 0.6038, 1.0, 1.0, 0.1329, 0.6038, 1.0, 1.0, 0.1329, 0.6038, 1.0, 1.0, 0.4969, 0.4969, 0.4969, 1.0, 0.4969, 0.4969, 0.4969, 1.0, 0.4969, 0.4969, 0.4969, 1.0, 0.4969, 0.4969, 0.4969, 1.0, 0.4969, 0.4969, 0.4969, 1.0, 0.4969, 0.4969, 0.4969, 1.0, 0.4969, 0.4969, 0.4969, 1.0, 0.4969, 0.4969, 0.4969, 1.0, 0.4969, 0.4969, 0.4969, 1.0, 0.4969, 0.4969, 0.4969, 1.0, 0.4969, 0.4969, 0.4969, 1.0, 0.4969, 0.4969, 0.4969, 1.0, 0.4969, 0.4969, 0.4969, 1.0, 0.4969, 0.4969, 0.4969, 1.0, 0.4969, 0.4969, 0.4969, 1.0, 0.4969, 0.4969, 0.4969, 1.0, 0.4969, 0.4969, 0.4969, 1.0, 0.4969, 0.4969, 0.4969, 1.0, 0.4969, 0.4969, 0.4969, 1.0, 0.4969, 0.4969, 0.4969, 1.0, 0.4969, 0.4969, 0.4969, 1.0, 0.4969, 0.4969, 0.4969, 1.0, 0.4969, 0.4969, 0.4969, 1.0, 0.4969, 0.4969, 0.4969, 1.0, 0.4969, 0.4969, 0.4969, 1.0, 0.4969, 0.4969, 0.4969, 1.0, 0.4969, 0.4969, 0.4969, 1.0, 0.4969, 0.4969, 0.4969, 1.0, 0.4969, 0.4969, 0.4969, 1.0, 0.4969, 0.4969, 0.4969, 1.0, 0.4969, 0.4969, 0.4969, 1.0, 0.4969, 0.4969, 0.4969, 1.0, 0.4969, 0.4969, 0.4969, 1.0, 0.4969, 0.4969, 0.4969, 1.0, 0.4969, 0.4969, 0.4969, 1.0, 0.4969, 0.4969, 0.4969, 1.0, 0.4969, 0.4969, 0.4969, 1.0, 0.4969, 0.4969, 0.4969, 1.0, 0.4969, 0.4969, 0.4969, 1.0, 0.4969, 0.4969, 0.4969, 1.0, 0.4969, 0.4969, 0.4969, 1.0, 0.4969, 0.4969, 0.4969, 1.0, 0.4969, 0.4969, 0.4969, 1.0, 0.4969, 0.4969, 0.4969, 1.0, 0.4969, 0.4969, 0.4969, 1.0, 0.4969, 0.4969, 0.4969, 1.0, 0.4969, 0.4969, 0.4969, 1.0, 0.4969, 0.4969, 0.4969, 1.0, 0.4969, 0.4969, 0.4969, 1.0, 0.4969, 0.4969, 0.4969, 1.0, 0.4969, 0.4969, 0.4969, 1.0, 0.4969, 0.4969, 0.4969, 1.0, 0.4969, 0.4969, 0.4969, 1.0, 0.4969, 0.4969, 0.4969, 1.0, 0.4969, 0.4969, 0.4969, 1.0, 0.4969, 0.4969, 0.4969, 1.0, 0.4969, 0.4969, 0.4969, 1.0, 0.4969, 0.4969, 0.4969, 1.0, 0.4969, 0.4969, 0.4969, 1.0, 0.4969, 0.4969, 0.4969, 1.0])
me_testsm_001.update()
arm_armature = bpy.data.armatures.new('Armature')  # bones are not reproduced

# ---- objects
ob_light = bpy.data.objects.new('Light', light_light)
ob_camera = bpy.data.objects.new('Camera', cam_camera)
ob_testsm = bpy.data.objects.new('testsm', me_testsm_001)
ob_armature = bpy.data.objects.new('Armature', arm_armature)

# ---- transforms, parenting, visibility, modifiers, constraints
ob_light.location = (4.076, 1.005, 5.904)
ob_light.rotation_euler = (0.6503, 0.05522, 1.866)
ob_light.lock_rotations_4d = False
ob_light.empty_display_type = 'ARROWS'
ob_light.color = (0.0, 0.0, 0.0, 0.0)
ob_light.lineart.crease_threshold = 0.0
ob_camera.location = (7.359, -6.926, 4.958)
ob_camera.rotation_euler = (1.109, 0.0, 0.8149)
ob_camera.lock_rotations_4d = False
ob_camera.empty_display_type = 'ARROWS'
ob_camera.color = (0.0, 0.0, 0.0, 0.0)
ob_camera.display_type = 'WIRE'
ob_camera.lineart.crease_threshold = 0.0
ob_testsm.parent = ob_armature
ob_testsm.matrix_parent_inverse = Matrix(((1.0, -0.0, 0.0, -0.0), (-0.0, 1.0, -0.0, 0.0), (0.0, -0.0, 1.0, -0.2), (-0.0, 0.0, -0.0, 1.0)))
ob_testsm.location = (0.0, 0.0, 0.2)
_vg = ob_testsm.vertex_groups.new(name='Root')
for _i, _w in zip([0, 1, 2, 3, 4, 5, 16, 17, 18, 19, 20, 21, 40, 41, 42, 43, 44, 45, 64, 65, 66, 67, 68, 69, 80, 81, 82, 83, 84, 87, 96, 97, 98, 99, 100, 103, 120, 121, 122, 123, 124, 127, 144, 145, 146, 147, 148, 151, 160, 161, 162, 163, 164, 165, 166, 167, 168, 169, 170, 171, 172, 173, 174, 175, 176, 177, 178, 179, 180, 181, 182, 183, 184, 185, 186, 187, 188, 189, 190, 191, 192, 193, 194, 195, 196, 197, 198, 199, 200, 201, 202, 203, 204, 205, 206, 207, 208, 209, 210, 211, 212, 213, 214, 215, 216, 217, 218, 219, 220, 221, 222, 223, 288, 289, 290, 291, 292, 293, 294, 295, 296, 297, 298, 299, 300, 301, 302, 303, 304, 307, 308, 311, 312, 315, 316, 319, 384, 385, 386, 387, 388, 389, 390, 391, 392, 393, 394, 395, 396, 397, 398, 399, 400, 401, 404, 405, 408, 409, 412, 413], [1.0, 1.0, 0.5, 0.5, 0.5, 0.5, 1.0, 1.0, 0.5, 0.5, 0.5, 0.5, 1.0, 1.0, 0.5, 0.5, 0.5, 0.5, 1.0, 1.0, 0.5, 0.5, 0.5, 0.5, 1.0, 0.5, 0.5, 1.0, 0.5, 0.5, 1.0, 0.5, 0.5, 1.0, 0.5, 0.5, 1.0, 0.5, 0.5, 1.0, 0.5, 0.5, 1.0, 0.5, 0.5, 1.0, 0.5, 0.5, 1.0, 1.0, 1.0, 1.0, 1.0, 1.0, 1.0, 1.0, 1.0, 1.0, 1.0, 1.0, 1.0, 1.0, 1.0, 1.0, 1.0, 1.0, 1.0, 1.0, 1.0, 1.0, 1.0, 1.0, 1.0, 1.0, 1.0, 1.0, 1.0, 1.0, 1.0, 1.0, 1.0, 1.0, 1.0, 1.0, 1.0, 1.0, 1.0, 1.0, 1.0, 1.0, 1.0, 1.0, 1.0, 1.0, 1.0, 1.0, 1.0, 1.0, 1.0, 1.0, 1.0, 1.0, 1.0, 1.0, 1.0, 1.0, 1.0, 1.0, 1.0, 1.0, 1.0, 1.0, 1.0, 0.5, 0.5, 1.0, 1.0, 0.5, 0.5, 1.0, 1.0, 0.5, 0.5, 1.0, 1.0, 0.5, 0.5, 1.0, 0.5, 0.5, 0.5, 0.5, 0.5, 0.5, 0.5, 0.5, 1.0, 1.0, 0.5, 0.5, 1.0, 1.0, 0.5, 0.5, 1.0, 1.0, 0.5, 0.5, 1.0, 1.0, 0.5, 0.5, 0.5, 0.5, 0.5, 0.5, 0.5, 0.5, 0.5, 0.5]): _vg.add([_i], _w, 'REPLACE')
_vg = ob_testsm.vertex_groups.new(name='Top1')
for _i, _w in zip([18, 21, 22, 25, 26, 29, 30, 33, 37, 42, 43, 44, 45, 46, 47, 48, 49, 50, 51, 52, 53, 54, 55, 56, 57, 60, 61, 66, 67, 68, 69, 70, 71, 72, 73, 74, 75, 76, 77, 98, 102, 103, 106, 107, 110, 111, 115, 119, 121, 122, 124, 125, 126, 127, 128, 129, 130, 131, 132, 133, 134, 135, 136, 139, 140, 143, 145, 146, 148, 149, 150, 151, 152, 153, 154, 155, 156, 159, 241, 242, 245, 246, 256, 257, 258, 259, 260, 261, 262, 263, 352, 353, 354, 355, 356, 357, 358, 359, 360, 363, 364, 367, 386, 387, 390, 391, 394, 395, 398, 399, 400, 401, 402, 403, 404, 405, 406, 407, 408, 409, 410, 411, 412, 413, 414, 415, 416, 417, 418, 419, 420, 421, 422, 423, 424, 425, 426, 427, 428, 429, 430, 431, 432, 433, 436, 437, 440, 441, 444, 445], [0.5, 0.5, 0.5, 0.5, 0.5, 0.5, 0.5, 0.5, 0.5, 0.5, 0.5, 0.5, 0.5, 1.0, 0.5, 0.5, 1.0, 0.5, 0.5, 0.5, 1.0, 0.5, 0.5, 0.5, 0.5, 0.5, 0.5, 0.5, 0.5, 0.5, 0.5, 1.0, 1.0, 1.0, 1.0, 0.5, 0.5, 0.5, 0.5, 0.5, 0.5, 0.5, 0.5, 0.5, 0.5, 0.5, 0.5, 0.5, 0.5, 0.5, 0.5, 0.5, 1.0, 0.5, 0.5, 0.5, 0.5, 1.0, 0.5, 0.5, 0.5, 1.0, 0.5, 0.5, 0.5, 0.5, 0.5, 0.5, 0.5, 1.0, 1.0, 0.5, 1.0, 0.5, 0.5, 1.0, 0.5, 0.5, 0.5, 0.5, 0.5, 0.5, 0.5, 1.0, 1.0, 0.5, 0.5, 1.0, 1.0, 0.5, 1.0, 0.5, 0.5, 1.0, 1.0, 0.5, 0.5, 1.0, 0.5, 0.5, 0.5, 0.5, 0.5, 0.5, 0.5, 0.5, 0.5, 0.5, 0.5, 0.5, 0.5, 0.5, 1.0, 1.0, 0.5, 0.5, 1.0, 1.0, 0.5, 0.5, 1.0, 1.0, 0.5, 0.5, 1.0, 1.0, 1.0, 1.0, 0.5, 0.5, 1.0, 1.0, 0.5, 0.5, 1.0, 1.0, 0.5, 0.5, 1.0, 1.0, 0.5, 0.5, 0.5, 0.5, 0.5, 0.5, 0.5, 0.5, 0.5, 0.5]): _vg.add([_i], _w, 'REPLACE')
_vg = ob_testsm.vertex_groups.new(name='Bottom1')
for _i, _w in zip([2, 3, 4, 5, 6, 7, 8, 9, 10, 11, 12, 13, 18, 19, 20, 21, 22, 23, 24, 25, 26, 27, 28, 29, 30, 31, 32, 33, 36, 37, 43, 44, 47, 48, 51, 52, 55, 56, 60, 81, 82, 84, 85, 86, 87, 88, 89, 90, 91, 92, 95, 97, 98, 100, 101, 102, 103, 104, 105, 106, 107, 108, 109, 110, 111, 112, 115, 116, 119, 121, 124, 125, 128, 129, 132, 133, 136, 140, 240, 241, 242, 243, 244, 245, 246, 247, 256, 259, 260, 263, 289, 290, 293, 294, 297, 298, 301, 302, 304, 305, 306, 307, 308, 309, 310, 311, 312, 313, 314, 315, 316, 317, 318, 319, 320, 321, 322, 323, 324, 325, 326, 327, 328, 329, 330, 331, 332, 333, 334, 335, 336, 339, 340, 343, 344, 347, 348, 351, 368, 369, 370, 371, 372, 373, 374, 375, 376, 377, 380, 381], [0.5, 0.5, 0.5, 0.5, 1.0, 1.0, 1.0, 1.0, 0.5, 0.5, 0.5, 0.5, 0.5, 0.5, 0.5, 0.5, 0.5, 1.0, 1.0, 0.5, 0.5, 0.5, 1.0, 0.5, 0.5, 0.5, 0.5, 0.5, 0.5, 0.5, 0.5, 0.5, 0.5, 0.5, 0.5, 0.5, 0.5, 0.5, 0.5, 0.5, 0.5, 0.5, 1.0, 1.0, 0.5, 1.0, 0.5, 0.5, 1.0, 0.5, 0.5, 0.5, 0.5, 0.5, 1.0, 0.5, 0.5, 1.0, 0.5, 0.5, 0.5, 1.0, 0.5, 0.5, 0.5, 0.5, 0.5, 0.5, 0.5, 0.5, 0.5, 0.5, 0.5, 0.5, 0.5, 0.5, 0.5, 0.5, 1.0, 0.5, 0.5, 1.0, 1.0, 0.5, 0.5, 1.0, 0.5, 0.5, 0.5, 0.5, 0.5, 0.5, 0.5, 0.5, 0.5, 0.5, 0.5, 0.5, 0.5, 1.0, 1.0, 0.5, 0.5, 1.0, 1.0, 0.5, 0.5, 1.0, 1.0, 0.5, 0.5, 1.0, 1.0, 0.5, 1.0, 0.5, 0.5, 1.0, 1.0, 0.5, 0.5, 1.0, 1.0, 0.5, 0.5, 1.0, 1.0, 0.5, 0.5, 1.0, 0.5, 0.5, 0.5, 0.5, 0.5, 0.5, 0.5, 0.5, 1.0, 1.0, 0.5, 0.5, 1.0, 1.0, 0.5, 0.5, 0.5, 0.5, 0.5, 0.5]): _vg.add([_i], _w, 'REPLACE')
_vg = ob_testsm.vertex_groups.new(name='Top2')
for _i, _w in zip([26, 30, 33, 34, 37, 38, 50, 51, 54, 55, 56, 57, 58, 59, 60, 61, 62, 63, 74, 75, 76, 77, 78, 79, 106, 110, 114, 115, 118, 119, 129, 130, 133, 134, 136, 137, 138, 139, 140, 141, 142, 143, 153, 154, 156, 157, 158, 159, 249, 250, 253, 254, 264, 265, 266, 267, 268, 269, 270, 271, 272, 273, 274, 275, 276, 277, 278, 279, 280, 281, 282, 283, 284, 285, 286, 287, 353, 354, 357, 358, 360, 361, 362, 363, 364, 365, 366, 367, 418, 419, 422, 423, 426, 427, 430, 431, 432, 433, 434, 435, 436, 437, 438, 439, 440, 441, 442, 443, 444, 445, 446, 447], [0.5, 0.5, 0.5, 0.5, 0.5, 0.5, 0.5, 0.5, 0.5, 0.5, 0.5, 0.5, 1.0, 0.5, 0.5, 0.5, 1.0, 0.5, 0.5, 0.5, 0.5, 0.5, 1.0, 1.0, 0.5, 0.5, 0.5, 0.5, 0.5, 0.5, 0.5, 0.5, 0.5, 0.5, 0.5, 0.5, 1.0, 0.5, 0.5, 0.5, 1.0, 0.5, 0.5, 0.5, 0.5, 1.0, 1.0, 0.5, 0.5, 0.5, 0.5, 0.5, 0.5, 1.0, 1.0, 0.5, 0.5, 1.0, 1.0, 0.5, 1.0, 1.0, 1.0, 1.0, 1.0, 1.0, 1.0, 1.0, 1.0, 1.0, 1.0, 1.0, 1.0, 1.0, 1.0, 1.0, 0.5, 0.5, 0.5, 0.5, 0.5, 1.0, 1.0, 0.5, 0.5, 1.0, 1.0, 0.5, 0.5, 0.5, 0.5, 0.5, 0.5, 0.5, 0.5, 0.5, 0.5, 0.5, 1.0, 1.0, 0.5, 0.5, 1.0, 1.0, 0.5, 0.5, 1.0, 1.0, 0.5, 0.5, 1.0, 1.0]): _vg.add([_i], _w, 'REPLACE')
_vg = ob_testsm.vertex_groups.new(name='Bottom2')
for _i, _w in zip([10, 11, 12, 13, 14, 15, 26, 27, 30, 31, 32, 33, 34, 35, 36, 37, 38, 39, 51, 55, 56, 59, 60, 63, 89, 90, 92, 93, 94, 95, 105, 106, 109, 110, 112, 113, 114, 115, 116, 117, 118, 119, 129, 133, 136, 137, 140, 141, 224, 225, 226, 227, 228, 229, 230, 231, 232, 233, 234, 235, 236, 237, 238, 239, 248, 249, 250, 251, 252, 253, 254, 255, 264, 267, 268, 271, 321, 322, 325, 326, 329, 330, 333, 334, 336, 337, 338, 339, 340, 341, 342, 343, 344, 345, 346, 347, 348, 349, 350, 351, 370, 371, 374, 375, 376, 377, 378, 379, 380, 381, 382, 383], [0.5, 0.5, 0.5, 0.5, 1.0, 1.0, 0.5, 0.5, 0.5, 0.5, 0.5, 0.5, 0.5, 1.0, 0.5, 0.5, 0.5, 1.0, 0.5, 0.5, 0.5, 0.5, 0.5, 0.5, 0.5, 0.5, 0.5, 1.0, 1.0, 0.5, 0.5, 0.5, 0.5, 0.5, 0.5, 1.0, 0.5, 0.5, 0.5, 1.0, 0.5, 0.5, 0.5, 0.5, 0.5, 0.5, 0.5, 0.5, 1.0, 1.0, 1.0, 1.0, 1.0, 1.0, 1.0, 1.0, 1.0, 1.0, 1.0, 1.0, 1.0, 1.0, 1.0, 1.0, 1.0, 0.5, 0.5, 1.0, 1.0, 0.5, 0.5, 1.0, 0.5, 0.5, 0.5, 0.5, 0.5, 0.5, 0.5, 0.5, 0.5, 0.5, 0.5, 0.5, 0.5, 1.0, 1.0, 0.5, 0.5, 1.0, 1.0, 0.5, 0.5, 1.0, 1.0, 0.5, 0.5, 1.0, 1.0, 0.5, 0.5, 0.5, 0.5, 0.5, 0.5, 0.5, 1.0, 1.0, 0.5, 0.5, 1.0, 1.0]): _vg.add([_i], _w, 'REPLACE')
_m = ob_testsm.modifiers.new('Armature', 'ARMATURE')
_m.object = ob_armature
ob_armature.location = (0.0, 0.0, 0.2)

# ---- collection membership
col_collection.objects.link(ob_light)
col_collection.objects.link(ob_camera)
col_collection.objects.link(ob_testsm)
col_collection.objects.link(ob_armature)

# ---- scene / render settings (as saved in the file)
scene.camera = ob_camera
scene.frame_start = 1; scene.frame_end = 10; scene.frame_set(10)
scene.render.engine = 'BLENDER_EEVEE_NEXT'
scene.cycles.sampling_pattern = 'TABULATED_SOBOL'
scene.view_settings.view_transform = 'Filmic'
bpy.context.view_layer.update()
